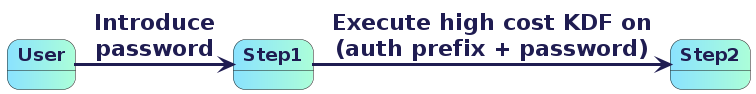

The diagram above was rendered by PlantUML. Its source (embedded in the PNG):
@startuml basicFlowStep2

skinparam state {
    FontColor 1f1c51
    FontSize 18
    FontStyle bold
    BackgroundColor #8be3ff|acffd9
    ArrowThickness 3
    ArrowColor 1f1c51
    ClassFontColor red
    arrow {
        FontSize 22
        LineColor Blue
        FontColor 1f1c51
        FontStyle bold
        FontName Arial
    }
}

State User
State Step1
State Step2

User -right-> Step1: <b>Introduce\n<b>password
Step1 -right-> Step2: <b>Execute high cost KDF on\n<b>(auth prefix + password)


@enduml